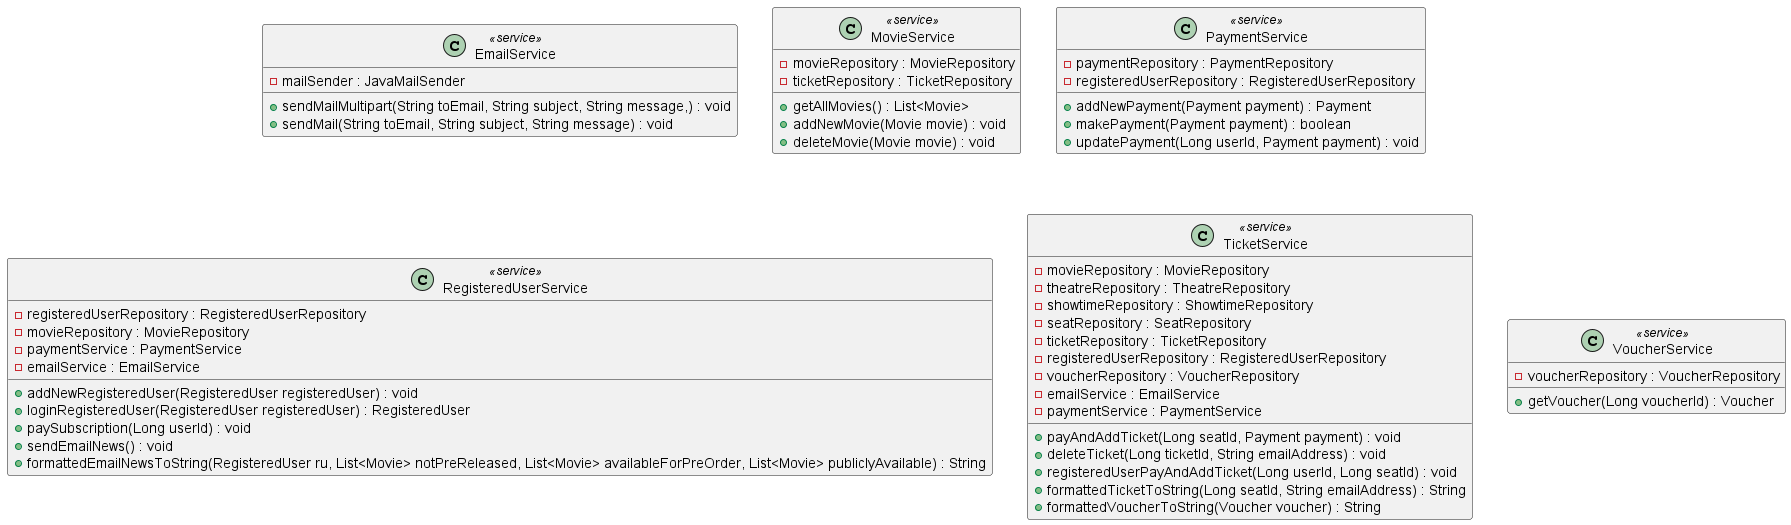

The diagram above was rendered by PlantUML. Its source (embedded in the PNG):
@startuml ServicePackage

class EmailService <<service>>{
    - mailSender : JavaMailSender
    + sendMailMultipart(String toEmail, String subject, String message,) : void
    + sendMail(String toEmail, String subject, String message) : void
}

class MovieService <<service>> {
    - movieRepository : MovieRepository
    - ticketRepository : TicketRepository
    + getAllMovies() : List<Movie>
    + addNewMovie(Movie movie) : void
    + deleteMovie(Movie movie) : void
}

class PaymentService <<service>> {
    - paymentRepository : PaymentRepository
    - registeredUserRepository : RegisteredUserRepository
    + addNewPayment(Payment payment) : Payment
    + makePayment(Payment payment) : boolean
    + updatePayment(Long userId, Payment payment) : void
}

class RegisteredUserService <<service>> {
    - registeredUserRepository : RegisteredUserRepository
    - movieRepository : MovieRepository
    - paymentService : PaymentService
    - emailService : EmailService
    + addNewRegisteredUser(RegisteredUser registeredUser) : void
    + loginRegisteredUser(RegisteredUser registeredUser) : RegisteredUser
    + paySubscription(Long userId) : void
    + sendEmailNews() : void
    + formattedEmailNewsToString(RegisteredUser ru, List<Movie> notPreReleased, List<Movie> availableForPreOrder, List<Movie> publiclyAvailable) : String
}

class TicketService <<service>> {
    - movieRepository : MovieRepository
    - theatreRepository : TheatreRepository
    - showtimeRepository : ShowtimeRepository
    - seatRepository : SeatRepository
    - ticketRepository : TicketRepository
    - registeredUserRepository : RegisteredUserRepository
    - voucherRepository : VoucherRepository
    - emailService : EmailService
    - paymentService : PaymentService
    + payAndAddTicket(Long seatId, Payment payment) : void
    + deleteTicket(Long ticketId, String emailAddress) : void
    + registeredUserPayAndAddTicket(Long userId, Long seatId) : void
    + formattedTicketToString(Long seatId, String emailAddress) : String
    + formattedVoucherToString(Voucher voucher) : String
}

class VoucherService <<service>> {
    -voucherRepository : VoucherRepository
    + getVoucher(Long voucherId) : Voucher
}



@enduml